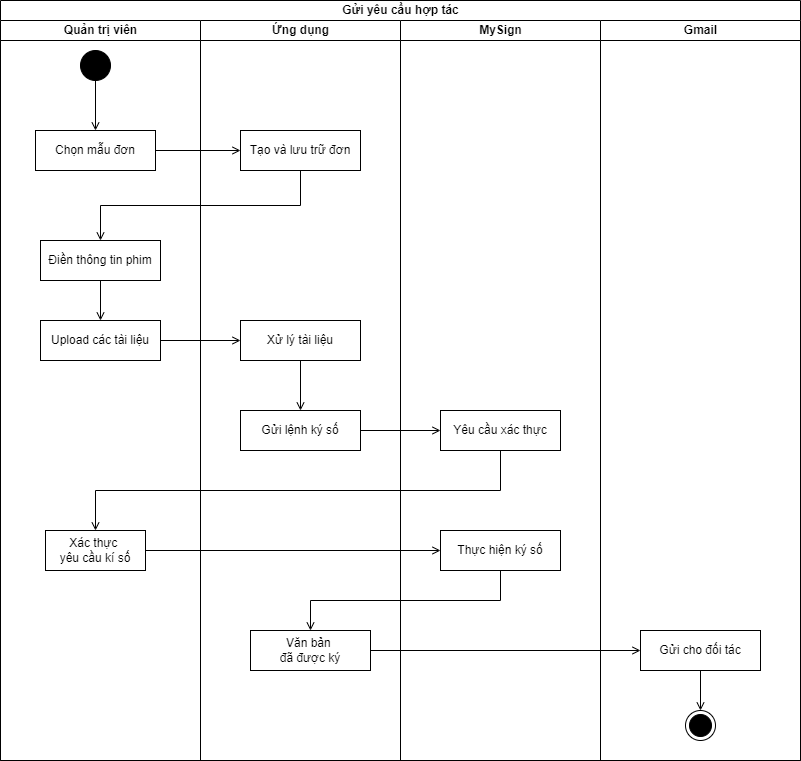

The diagram above was exported from draw.io. Its source (the exported page's mxGraphModel, read from the mxfile embedded in the PNG):
<mxGraphModel dx="1050" dy="621" grid="0" gridSize="10" guides="1" tooltips="1" connect="1" arrows="1" fold="1" page="1" pageScale="1" pageWidth="1700" pageHeight="1100" math="0" shadow="0">
  <root>
    <mxCell id="0" />
    <mxCell id="1" parent="0" />
    <mxCell id="b80rltlL04g0BEXGtGiZ-1" value="Gửi yêu cầu hợp tác" style="swimlane;childLayout=stackLayout;resizeParent=1;resizeParentMax=0;startSize=20;html=1;" parent="1" vertex="1">
      <mxGeometry x="150" y="220" width="800" height="760" as="geometry" />
    </mxCell>
    <mxCell id="b80rltlL04g0BEXGtGiZ-2" value="Quản trị viên" style="swimlane;startSize=20;html=1;" parent="b80rltlL04g0BEXGtGiZ-1" vertex="1">
      <mxGeometry y="20" width="200" height="740" as="geometry" />
    </mxCell>
    <mxCell id="b80rltlL04g0BEXGtGiZ-7" value="Chọn mẫu đơn" style="whiteSpace=wrap;html=1;" parent="b80rltlL04g0BEXGtGiZ-2" vertex="1">
      <mxGeometry x="35" y="110" width="120" height="40" as="geometry" />
    </mxCell>
    <mxCell id="b80rltlL04g0BEXGtGiZ-25" style="edgeStyle=orthogonalEdgeStyle;rounded=0;orthogonalLoop=1;jettySize=auto;html=1;exitX=0.5;exitY=1;exitDx=0;exitDy=0;entryX=0.5;entryY=0;entryDx=0;entryDy=0;endArrow=open;endFill=0;" parent="b80rltlL04g0BEXGtGiZ-2" source="b80rltlL04g0BEXGtGiZ-11" target="b80rltlL04g0BEXGtGiZ-12" edge="1">
      <mxGeometry relative="1" as="geometry" />
    </mxCell>
    <mxCell id="b80rltlL04g0BEXGtGiZ-11" value="Điền thông tin phim" style="whiteSpace=wrap;html=1;" parent="b80rltlL04g0BEXGtGiZ-2" vertex="1">
      <mxGeometry x="40" y="220" width="120" height="40" as="geometry" />
    </mxCell>
    <mxCell id="b80rltlL04g0BEXGtGiZ-12" value="Upload các tài liệu" style="whiteSpace=wrap;html=1;" parent="b80rltlL04g0BEXGtGiZ-2" vertex="1">
      <mxGeometry x="40" y="300" width="120" height="40" as="geometry" />
    </mxCell>
    <mxCell id="b80rltlL04g0BEXGtGiZ-16" value="Xác thực&amp;nbsp;&lt;div&gt;yêu cầu kí số&lt;/div&gt;" style="whiteSpace=wrap;html=1;" parent="b80rltlL04g0BEXGtGiZ-2" vertex="1">
      <mxGeometry x="45" y="510" width="100" height="40" as="geometry" />
    </mxCell>
    <mxCell id="b80rltlL04g0BEXGtGiZ-22" style="edgeStyle=orthogonalEdgeStyle;rounded=0;orthogonalLoop=1;jettySize=auto;html=1;exitX=0.5;exitY=1;exitDx=0;exitDy=0;entryX=0.5;entryY=0;entryDx=0;entryDy=0;endArrow=open;endFill=0;" parent="b80rltlL04g0BEXGtGiZ-2" source="b80rltlL04g0BEXGtGiZ-20" target="b80rltlL04g0BEXGtGiZ-7" edge="1">
      <mxGeometry relative="1" as="geometry" />
    </mxCell>
    <mxCell id="b80rltlL04g0BEXGtGiZ-20" value="" style="ellipse;fillColor=strokeColor;html=1;" parent="b80rltlL04g0BEXGtGiZ-2" vertex="1">
      <mxGeometry x="80" y="30" width="30" height="30" as="geometry" />
    </mxCell>
    <mxCell id="b80rltlL04g0BEXGtGiZ-3" value="Ứng dụng" style="swimlane;startSize=20;html=1;" parent="b80rltlL04g0BEXGtGiZ-1" vertex="1">
      <mxGeometry x="200" y="20" width="200" height="740" as="geometry" />
    </mxCell>
    <mxCell id="b80rltlL04g0BEXGtGiZ-8" value="Tạo và lưu trữ đơn" style="whiteSpace=wrap;html=1;" parent="b80rltlL04g0BEXGtGiZ-3" vertex="1">
      <mxGeometry x="40" y="110" width="120" height="40" as="geometry" />
    </mxCell>
    <mxCell id="b80rltlL04g0BEXGtGiZ-27" style="edgeStyle=orthogonalEdgeStyle;rounded=0;orthogonalLoop=1;jettySize=auto;html=1;exitX=0.5;exitY=1;exitDx=0;exitDy=0;endArrow=open;endFill=0;" parent="b80rltlL04g0BEXGtGiZ-3" source="b80rltlL04g0BEXGtGiZ-13" target="b80rltlL04g0BEXGtGiZ-14" edge="1">
      <mxGeometry relative="1" as="geometry" />
    </mxCell>
    <mxCell id="b80rltlL04g0BEXGtGiZ-13" value="Xử lý tài liệu" style="whiteSpace=wrap;html=1;" parent="b80rltlL04g0BEXGtGiZ-3" vertex="1">
      <mxGeometry x="40" y="300" width="120" height="40" as="geometry" />
    </mxCell>
    <mxCell id="b80rltlL04g0BEXGtGiZ-14" value="Gửi lệnh ký số" style="whiteSpace=wrap;html=1;" parent="b80rltlL04g0BEXGtGiZ-3" vertex="1">
      <mxGeometry x="40" y="390" width="120" height="40" as="geometry" />
    </mxCell>
    <mxCell id="b80rltlL04g0BEXGtGiZ-18" value="Văn bản&amp;nbsp;&lt;div&gt;đã được ký&lt;/div&gt;" style="whiteSpace=wrap;html=1;" parent="b80rltlL04g0BEXGtGiZ-3" vertex="1">
      <mxGeometry x="50" y="610" width="120" height="40" as="geometry" />
    </mxCell>
    <mxCell id="b80rltlL04g0BEXGtGiZ-4" value="MySign" style="swimlane;startSize=20;html=1;" parent="b80rltlL04g0BEXGtGiZ-1" vertex="1">
      <mxGeometry x="400" y="20" width="200" height="740" as="geometry" />
    </mxCell>
    <mxCell id="b80rltlL04g0BEXGtGiZ-15" value="Yêu cầu xác thực" style="whiteSpace=wrap;html=1;" parent="b80rltlL04g0BEXGtGiZ-4" vertex="1">
      <mxGeometry x="40" y="390" width="120" height="40" as="geometry" />
    </mxCell>
    <mxCell id="b80rltlL04g0BEXGtGiZ-17" value="Thực hiện ký số" style="whiteSpace=wrap;html=1;" parent="b80rltlL04g0BEXGtGiZ-4" vertex="1">
      <mxGeometry x="40" y="510" width="120" height="40" as="geometry" />
    </mxCell>
    <mxCell id="b80rltlL04g0BEXGtGiZ-5" value="Gmail" style="swimlane;startSize=20;html=1;" parent="b80rltlL04g0BEXGtGiZ-1" vertex="1">
      <mxGeometry x="600" y="20" width="200" height="740" as="geometry" />
    </mxCell>
    <mxCell id="b80rltlL04g0BEXGtGiZ-33" style="edgeStyle=orthogonalEdgeStyle;rounded=0;orthogonalLoop=1;jettySize=auto;html=1;exitX=0.5;exitY=1;exitDx=0;exitDy=0;endArrow=open;endFill=0;" parent="b80rltlL04g0BEXGtGiZ-5" source="b80rltlL04g0BEXGtGiZ-19" target="b80rltlL04g0BEXGtGiZ-21" edge="1">
      <mxGeometry relative="1" as="geometry" />
    </mxCell>
    <mxCell id="b80rltlL04g0BEXGtGiZ-19" value="Gửi cho đối tác" style="whiteSpace=wrap;html=1;" parent="b80rltlL04g0BEXGtGiZ-5" vertex="1">
      <mxGeometry x="40" y="610" width="120" height="40" as="geometry" />
    </mxCell>
    <mxCell id="b80rltlL04g0BEXGtGiZ-21" value="" style="ellipse;html=1;shape=endState;fillColor=strokeColor;" parent="b80rltlL04g0BEXGtGiZ-5" vertex="1">
      <mxGeometry x="85" y="690" width="30" height="30" as="geometry" />
    </mxCell>
    <mxCell id="b80rltlL04g0BEXGtGiZ-23" style="edgeStyle=orthogonalEdgeStyle;rounded=0;orthogonalLoop=1;jettySize=auto;html=1;exitX=1;exitY=0.5;exitDx=0;exitDy=0;endArrow=open;endFill=0;" parent="b80rltlL04g0BEXGtGiZ-1" source="b80rltlL04g0BEXGtGiZ-7" target="b80rltlL04g0BEXGtGiZ-8" edge="1">
      <mxGeometry relative="1" as="geometry" />
    </mxCell>
    <mxCell id="b80rltlL04g0BEXGtGiZ-24" style="edgeStyle=orthogonalEdgeStyle;rounded=0;orthogonalLoop=1;jettySize=auto;html=1;exitX=0;exitY=1;exitDx=0;exitDy=0;entryX=0.5;entryY=0;entryDx=0;entryDy=0;endArrow=open;endFill=0;" parent="b80rltlL04g0BEXGtGiZ-1" source="b80rltlL04g0BEXGtGiZ-8" target="b80rltlL04g0BEXGtGiZ-11" edge="1">
      <mxGeometry relative="1" as="geometry">
        <Array as="points">
          <mxPoint x="300" y="170" />
          <mxPoint x="300" y="205" />
          <mxPoint x="100" y="205" />
        </Array>
      </mxGeometry>
    </mxCell>
    <mxCell id="b80rltlL04g0BEXGtGiZ-26" style="edgeStyle=orthogonalEdgeStyle;rounded=0;orthogonalLoop=1;jettySize=auto;html=1;exitX=1;exitY=0.5;exitDx=0;exitDy=0;entryX=0;entryY=0.5;entryDx=0;entryDy=0;endArrow=open;endFill=0;" parent="b80rltlL04g0BEXGtGiZ-1" source="b80rltlL04g0BEXGtGiZ-12" target="b80rltlL04g0BEXGtGiZ-13" edge="1">
      <mxGeometry relative="1" as="geometry" />
    </mxCell>
    <mxCell id="b80rltlL04g0BEXGtGiZ-28" style="edgeStyle=orthogonalEdgeStyle;rounded=0;orthogonalLoop=1;jettySize=auto;html=1;exitX=1;exitY=0.5;exitDx=0;exitDy=0;entryX=0;entryY=0.5;entryDx=0;entryDy=0;endArrow=open;endFill=0;" parent="b80rltlL04g0BEXGtGiZ-1" source="b80rltlL04g0BEXGtGiZ-14" target="b80rltlL04g0BEXGtGiZ-15" edge="1">
      <mxGeometry relative="1" as="geometry" />
    </mxCell>
    <mxCell id="b80rltlL04g0BEXGtGiZ-29" style="edgeStyle=orthogonalEdgeStyle;rounded=0;orthogonalLoop=1;jettySize=auto;html=1;exitX=0.5;exitY=1;exitDx=0;exitDy=0;entryX=0.5;entryY=0;entryDx=0;entryDy=0;endArrow=open;endFill=0;" parent="b80rltlL04g0BEXGtGiZ-1" source="b80rltlL04g0BEXGtGiZ-15" target="b80rltlL04g0BEXGtGiZ-16" edge="1">
      <mxGeometry relative="1" as="geometry" />
    </mxCell>
    <mxCell id="b80rltlL04g0BEXGtGiZ-30" style="edgeStyle=orthogonalEdgeStyle;rounded=0;orthogonalLoop=1;jettySize=auto;html=1;exitX=1;exitY=0.5;exitDx=0;exitDy=0;endArrow=open;endFill=0;" parent="b80rltlL04g0BEXGtGiZ-1" source="b80rltlL04g0BEXGtGiZ-16" target="b80rltlL04g0BEXGtGiZ-17" edge="1">
      <mxGeometry relative="1" as="geometry" />
    </mxCell>
    <mxCell id="b80rltlL04g0BEXGtGiZ-31" style="edgeStyle=orthogonalEdgeStyle;rounded=0;orthogonalLoop=1;jettySize=auto;html=1;exitX=0.5;exitY=1;exitDx=0;exitDy=0;entryX=0.5;entryY=0;entryDx=0;entryDy=0;endArrow=open;endFill=0;" parent="b80rltlL04g0BEXGtGiZ-1" source="b80rltlL04g0BEXGtGiZ-17" target="b80rltlL04g0BEXGtGiZ-18" edge="1">
      <mxGeometry relative="1" as="geometry" />
    </mxCell>
    <mxCell id="b80rltlL04g0BEXGtGiZ-32" style="edgeStyle=orthogonalEdgeStyle;rounded=0;orthogonalLoop=1;jettySize=auto;html=1;exitX=1;exitY=0.5;exitDx=0;exitDy=0;entryX=0;entryY=0.5;entryDx=0;entryDy=0;endArrow=open;endFill=0;" parent="b80rltlL04g0BEXGtGiZ-1" source="b80rltlL04g0BEXGtGiZ-18" target="b80rltlL04g0BEXGtGiZ-19" edge="1">
      <mxGeometry relative="1" as="geometry" />
    </mxCell>
  </root>
</mxGraphModel>